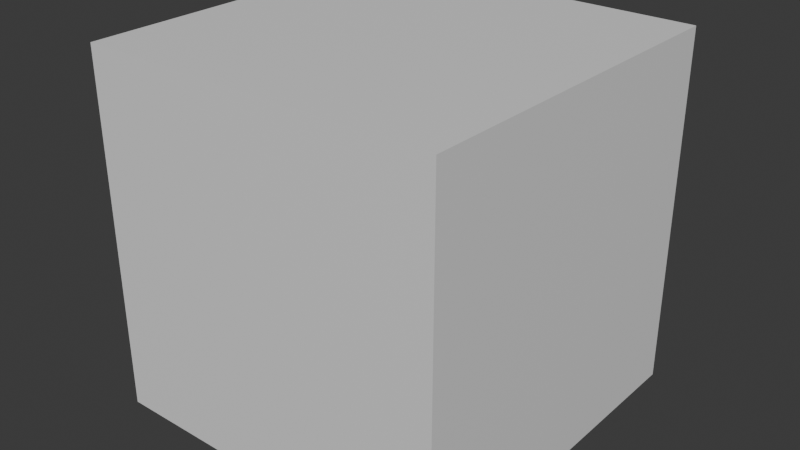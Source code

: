 # Source: cube.blend  (saved by Blender 4.3.34; exported with 4.5.12 LTS)
import bpy
from mathutils import Matrix  # noqa: F401  (used for matrix-valued properties, if any)

bpy.ops.wm.read_factory_settings(use_empty=True)
scene = bpy.context.scene
scene.name = 'Scene'

# ---- collections
col_collection = bpy.data.collections.new('Collection'); scene.collection.children.link(col_collection)

# ---- materials (node trees are filled in below, after node groups)
mat_material = bpy.data.materials.new('Material')
mat_material.alpha_threshold = 0.0
mat_material.roughness = 0.5
mat_material.line_color = (0.0, 0.0, 0.0, 1.0)

# ---- material node trees
mat_material.use_nodes = True; mat_material.node_tree.nodes.clear()
_N = mat_material.node_tree.nodes; _L = mat_material.node_tree.links
n0 = _N.new('ShaderNodeOutputMaterial'); n0.name = 'Material Output'; n0.location = (300, 300)
n1 = _N.new('ShaderNodeBsdfPrincipled'); n1.name = 'Principled BSDF'; n1.location = (10, 300)
n1.inputs[3].default_value = 1.45
_L.new(n1.outputs[0], n0.inputs[0])
n0.is_active_output = True

# ---- world
world_world = bpy.data.worlds.new('World'); scene.world = world_world
world_world.use_nodes = True; world_world.node_tree.nodes.clear()
_N = world_world.node_tree.nodes; _L = world_world.node_tree.links
n0 = _N.new('ShaderNodeOutputWorld'); n0.name = 'World Output'; n0.location = (300, 300)
n1 = _N.new('ShaderNodeBackground'); n1.name = 'Background'; n1.location = (10, 300)
n1.inputs[0].default_value = (0.05088, 0.05088, 0.05088, 1.0)
_L.new(n1.outputs[0], n0.inputs[0])
n0.is_active_output = True
world_world.color = (0.05088, 0.05088, 0.05088)
world_world.sun_shadow_jitter_overblur = 0.0

# ---- meshes
me_cube = bpy.data.meshes.new('Cube')
me_cube.from_pydata([(1.0, 1.0, 1.0), (1.0, 1.0, -1.0), (1.0, -1.0, 1.0), (1.0, -1.0, -1.0), (-1.0, 1.0, 1.0), (-1.0, 1.0, -1.0), (-1.0, -1.0, 1.0), (-1.0, -1.0, -1.0)], [], [(4, 2, 0), (2, 7, 3), (6, 5, 7), (1, 7, 5), (0, 3, 1), (4, 1, 5), (4, 6, 2), (2, 6, 7), (6, 4, 5), (1, 3, 7), (0, 2, 3), (4, 0, 1)])
_uv = me_cube.uv_layers.new(name='UVMap')
_uv.uv.foreach_set('vector', [0.3333, 0.3333, 3.974e-08, 3e-15, 0.3333, 2.517e-08, 9.273e-09, 0.6667, 0.3333, 0.3333, 0.3333, 0.6667, 0.3333, 0.3333, 0.6667, 3.046e-08, 0.6667, 0.3333, 0.6667, 0.6667, 0.3333, 0.3333, 0.6667, 0.3333, 3.975e-09, 1.0, 0.3333, 0.6667, 0.3333, 1.0, 0.3333, 1.0, 0.6667, 0.6667, 0.6667, 1.0, 0.3333, 0.3333, 1.457e-08, 0.3333, 3.974e-08, 3e-15, 9.273e-09, 0.6667, 3.444e-08, 0.3333, 0.3333, 0.3333, 0.3333, 0.3333, 0.3333, 5.298e-09, 0.6667, 3.046e-08, 0.6667, 0.6667, 0.3333, 0.6667, 0.3333, 0.3333, 3.975e-09, 1.0, 2.914e-08, 0.6667, 0.3333, 0.6667, 0.3333, 1.0, 0.3333, 0.6667, 0.6667, 0.6667])
me_cube.materials.append(mat_material)
me_cube.use_mirror_vertex_groups = False
me_cube.update()

# ---- objects
ob_cube = bpy.data.objects.new('Cube', me_cube)

# ---- transforms, parenting, visibility, modifiers, constraints
ob_cube.location = (0.0, 0.0, 0.0)
ob_cube.lock_rotations_4d = False
ob_cube.empty_display_type = 'ARROWS'
ob_cube.lineart.crease_threshold = 0.0

# ---- collection membership
col_collection.objects.link(ob_cube)

# ---- scene / render settings (as saved in the file)
scene.frame_start = 1; scene.frame_end = 250; scene.frame_set(1)
scene.render.engine = 'BLENDER_EEVEE_NEXT'
bpy.context.view_layer.update()

# ---- added for rendering (the .blend has no active camera and no usable light): camera, sun
cam_auto = bpy.data.cameras.new('AutoCamera')
cam_auto.lens = 50.0
cam_auto.sensor_width = 36.0
cam_auto.clip_end = 1000.0
ob_auto_camera = bpy.data.objects.new('AutoCamera', cam_auto)
scene.collection.objects.link(ob_auto_camera)
ob_auto_camera.location = (3.20507, -3.84609, 2.56406)
ob_auto_camera.rotation_euler = (1.09748, -7.21219e-08, 0.694738)
scene.camera = ob_auto_camera
light_auto_sun = bpy.data.lights.new('AutoSun', 'SUN')
light_auto_sun.energy = 3.0
light_auto_sun.angle = 0.0523599
ob_auto_sun = bpy.data.objects.new('AutoSun', light_auto_sun)
scene.collection.objects.link(ob_auto_sun)
ob_auto_sun.rotation_euler = (0.872665, 0.174533, 0.523599)
bpy.context.view_layer.update()
